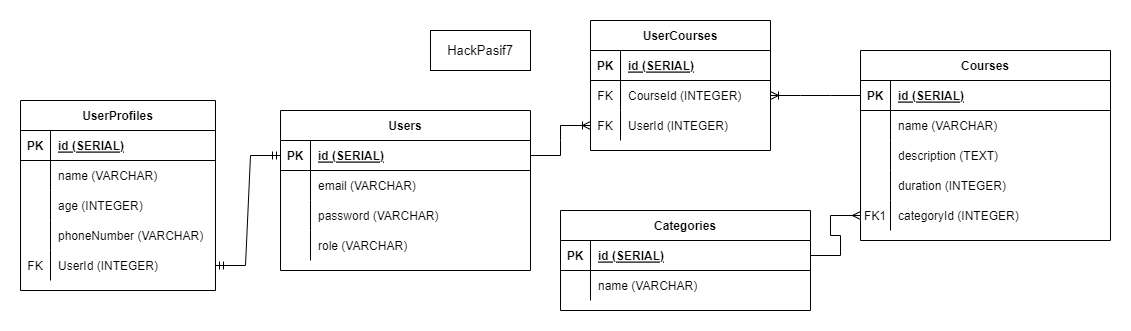

The diagram above was exported from draw.io. Its source (the exported page's mxGraphModel, read from the mxfile embedded in the PNG):
<mxGraphModel dx="1422" dy="697" grid="1" gridSize="10" guides="1" tooltips="1" connect="1" arrows="1" fold="1" page="1" pageScale="1" pageWidth="850" pageHeight="1100" math="0" shadow="0" extFonts="Permanent Marker^https://fonts.googleapis.com/css?family=Permanent+Marker">
  <root>
    <mxCell id="0" />
    <mxCell id="1" parent="0" />
    <mxCell id="C-vyLk0tnHw3VtMMgP7b-2" value="Categories" style="shape=table;startSize=30;container=1;collapsible=1;childLayout=tableLayout;fixedRows=1;rowLines=0;fontStyle=1;align=center;resizeLast=1;" parent="1" vertex="1">
      <mxGeometry x="670" y="300" width="250" height="100" as="geometry" />
    </mxCell>
    <mxCell id="C-vyLk0tnHw3VtMMgP7b-3" value="" style="shape=partialRectangle;collapsible=0;dropTarget=0;pointerEvents=0;fillColor=none;points=[[0,0.5],[1,0.5]];portConstraint=eastwest;top=0;left=0;right=0;bottom=1;" parent="C-vyLk0tnHw3VtMMgP7b-2" vertex="1">
      <mxGeometry y="30" width="250" height="30" as="geometry" />
    </mxCell>
    <mxCell id="C-vyLk0tnHw3VtMMgP7b-4" value="PK" style="shape=partialRectangle;overflow=hidden;connectable=0;fillColor=none;top=0;left=0;bottom=0;right=0;fontStyle=1;" parent="C-vyLk0tnHw3VtMMgP7b-3" vertex="1">
      <mxGeometry width="30" height="30" as="geometry">
        <mxRectangle width="30" height="30" as="alternateBounds" />
      </mxGeometry>
    </mxCell>
    <mxCell id="C-vyLk0tnHw3VtMMgP7b-5" value="id (SERIAL)" style="shape=partialRectangle;overflow=hidden;connectable=0;fillColor=none;top=0;left=0;bottom=0;right=0;align=left;spacingLeft=6;fontStyle=5;" parent="C-vyLk0tnHw3VtMMgP7b-3" vertex="1">
      <mxGeometry x="30" width="220" height="30" as="geometry">
        <mxRectangle width="220" height="30" as="alternateBounds" />
      </mxGeometry>
    </mxCell>
    <mxCell id="C-vyLk0tnHw3VtMMgP7b-6" value="" style="shape=partialRectangle;collapsible=0;dropTarget=0;pointerEvents=0;fillColor=none;points=[[0,0.5],[1,0.5]];portConstraint=eastwest;top=0;left=0;right=0;bottom=0;" parent="C-vyLk0tnHw3VtMMgP7b-2" vertex="1">
      <mxGeometry y="60" width="250" height="30" as="geometry" />
    </mxCell>
    <mxCell id="C-vyLk0tnHw3VtMMgP7b-7" value="" style="shape=partialRectangle;overflow=hidden;connectable=0;fillColor=none;top=0;left=0;bottom=0;right=0;" parent="C-vyLk0tnHw3VtMMgP7b-6" vertex="1">
      <mxGeometry width="30" height="30" as="geometry">
        <mxRectangle width="30" height="30" as="alternateBounds" />
      </mxGeometry>
    </mxCell>
    <mxCell id="C-vyLk0tnHw3VtMMgP7b-8" value="name (VARCHAR)" style="shape=partialRectangle;overflow=hidden;connectable=0;fillColor=none;top=0;left=0;bottom=0;right=0;align=left;spacingLeft=6;" parent="C-vyLk0tnHw3VtMMgP7b-6" vertex="1">
      <mxGeometry x="30" width="220" height="30" as="geometry">
        <mxRectangle width="220" height="30" as="alternateBounds" />
      </mxGeometry>
    </mxCell>
    <mxCell id="C-vyLk0tnHw3VtMMgP7b-13" value="Courses" style="shape=table;startSize=30;container=1;collapsible=1;childLayout=tableLayout;fixedRows=1;rowLines=0;fontStyle=1;align=center;resizeLast=1;" parent="1" vertex="1">
      <mxGeometry x="970" y="140" width="250" height="190" as="geometry" />
    </mxCell>
    <mxCell id="C-vyLk0tnHw3VtMMgP7b-14" value="" style="shape=partialRectangle;collapsible=0;dropTarget=0;pointerEvents=0;fillColor=none;points=[[0,0.5],[1,0.5]];portConstraint=eastwest;top=0;left=0;right=0;bottom=1;" parent="C-vyLk0tnHw3VtMMgP7b-13" vertex="1">
      <mxGeometry y="30" width="250" height="30" as="geometry" />
    </mxCell>
    <mxCell id="C-vyLk0tnHw3VtMMgP7b-15" value="PK" style="shape=partialRectangle;overflow=hidden;connectable=0;fillColor=none;top=0;left=0;bottom=0;right=0;fontStyle=1;" parent="C-vyLk0tnHw3VtMMgP7b-14" vertex="1">
      <mxGeometry width="30" height="30" as="geometry">
        <mxRectangle width="30" height="30" as="alternateBounds" />
      </mxGeometry>
    </mxCell>
    <mxCell id="C-vyLk0tnHw3VtMMgP7b-16" value="id (SERIAL)" style="shape=partialRectangle;overflow=hidden;connectable=0;fillColor=none;top=0;left=0;bottom=0;right=0;align=left;spacingLeft=6;fontStyle=5;" parent="C-vyLk0tnHw3VtMMgP7b-14" vertex="1">
      <mxGeometry x="30" width="220" height="30" as="geometry">
        <mxRectangle width="220" height="30" as="alternateBounds" />
      </mxGeometry>
    </mxCell>
    <mxCell id="aM3pnPBcfoxocP_M_qyx-62" value="" style="shape=partialRectangle;collapsible=0;dropTarget=0;pointerEvents=0;fillColor=none;points=[[0,0.5],[1,0.5]];portConstraint=eastwest;top=0;left=0;right=0;bottom=0;" parent="C-vyLk0tnHw3VtMMgP7b-13" vertex="1">
      <mxGeometry y="60" width="250" height="30" as="geometry" />
    </mxCell>
    <mxCell id="aM3pnPBcfoxocP_M_qyx-63" value="" style="shape=partialRectangle;overflow=hidden;connectable=0;fillColor=none;top=0;left=0;bottom=0;right=0;" parent="aM3pnPBcfoxocP_M_qyx-62" vertex="1">
      <mxGeometry width="30" height="30" as="geometry">
        <mxRectangle width="30" height="30" as="alternateBounds" />
      </mxGeometry>
    </mxCell>
    <mxCell id="aM3pnPBcfoxocP_M_qyx-64" value="name (VARCHAR)" style="shape=partialRectangle;overflow=hidden;connectable=0;fillColor=none;top=0;left=0;bottom=0;right=0;align=left;spacingLeft=6;" parent="aM3pnPBcfoxocP_M_qyx-62" vertex="1">
      <mxGeometry x="30" width="220" height="30" as="geometry">
        <mxRectangle width="220" height="30" as="alternateBounds" />
      </mxGeometry>
    </mxCell>
    <mxCell id="aM3pnPBcfoxocP_M_qyx-59" value="" style="shape=tableRow;horizontal=0;startSize=0;swimlaneHead=0;swimlaneBody=0;fillColor=none;collapsible=0;dropTarget=0;points=[[0,0.5],[1,0.5]];portConstraint=eastwest;top=0;left=0;right=0;bottom=0;" parent="C-vyLk0tnHw3VtMMgP7b-13" vertex="1">
      <mxGeometry y="90" width="250" height="30" as="geometry" />
    </mxCell>
    <mxCell id="aM3pnPBcfoxocP_M_qyx-60" value="" style="shape=partialRectangle;connectable=0;fillColor=none;top=0;left=0;bottom=0;right=0;editable=1;overflow=hidden;" parent="aM3pnPBcfoxocP_M_qyx-59" vertex="1">
      <mxGeometry width="30" height="30" as="geometry">
        <mxRectangle width="30" height="30" as="alternateBounds" />
      </mxGeometry>
    </mxCell>
    <mxCell id="aM3pnPBcfoxocP_M_qyx-61" value="description (TEXT)" style="shape=partialRectangle;connectable=0;fillColor=none;top=0;left=0;bottom=0;right=0;align=left;spacingLeft=6;overflow=hidden;" parent="aM3pnPBcfoxocP_M_qyx-59" vertex="1">
      <mxGeometry x="30" width="220" height="30" as="geometry">
        <mxRectangle width="220" height="30" as="alternateBounds" />
      </mxGeometry>
    </mxCell>
    <mxCell id="aM3pnPBcfoxocP_M_qyx-56" value="" style="shape=tableRow;horizontal=0;startSize=0;swimlaneHead=0;swimlaneBody=0;fillColor=none;collapsible=0;dropTarget=0;points=[[0,0.5],[1,0.5]];portConstraint=eastwest;top=0;left=0;right=0;bottom=0;" parent="C-vyLk0tnHw3VtMMgP7b-13" vertex="1">
      <mxGeometry y="120" width="250" height="30" as="geometry" />
    </mxCell>
    <mxCell id="aM3pnPBcfoxocP_M_qyx-57" value="" style="shape=partialRectangle;connectable=0;fillColor=none;top=0;left=0;bottom=0;right=0;editable=1;overflow=hidden;" parent="aM3pnPBcfoxocP_M_qyx-56" vertex="1">
      <mxGeometry width="30" height="30" as="geometry">
        <mxRectangle width="30" height="30" as="alternateBounds" />
      </mxGeometry>
    </mxCell>
    <mxCell id="aM3pnPBcfoxocP_M_qyx-58" value="duration (INTEGER)" style="shape=partialRectangle;connectable=0;fillColor=none;top=0;left=0;bottom=0;right=0;align=left;spacingLeft=6;overflow=hidden;" parent="aM3pnPBcfoxocP_M_qyx-56" vertex="1">
      <mxGeometry x="30" width="220" height="30" as="geometry">
        <mxRectangle width="220" height="30" as="alternateBounds" />
      </mxGeometry>
    </mxCell>
    <mxCell id="aM3pnPBcfoxocP_M_qyx-50" value="" style="shape=partialRectangle;collapsible=0;dropTarget=0;pointerEvents=0;fillColor=none;points=[[0,0.5],[1,0.5]];portConstraint=eastwest;top=0;left=0;right=0;bottom=0;" parent="C-vyLk0tnHw3VtMMgP7b-13" vertex="1">
      <mxGeometry y="150" width="250" height="30" as="geometry" />
    </mxCell>
    <mxCell id="aM3pnPBcfoxocP_M_qyx-51" value="FK1" style="shape=partialRectangle;overflow=hidden;connectable=0;fillColor=none;top=0;left=0;bottom=0;right=0;" parent="aM3pnPBcfoxocP_M_qyx-50" vertex="1">
      <mxGeometry width="30" height="30" as="geometry">
        <mxRectangle width="30" height="30" as="alternateBounds" />
      </mxGeometry>
    </mxCell>
    <mxCell id="aM3pnPBcfoxocP_M_qyx-52" value="categoryId (INTEGER)" style="shape=partialRectangle;overflow=hidden;connectable=0;fillColor=none;top=0;left=0;bottom=0;right=0;align=left;spacingLeft=6;" parent="aM3pnPBcfoxocP_M_qyx-50" vertex="1">
      <mxGeometry x="30" width="220" height="30" as="geometry">
        <mxRectangle width="220" height="30" as="alternateBounds" />
      </mxGeometry>
    </mxCell>
    <mxCell id="C-vyLk0tnHw3VtMMgP7b-23" value="Users" style="shape=table;startSize=30;container=1;collapsible=1;childLayout=tableLayout;fixedRows=1;rowLines=0;fontStyle=1;align=center;resizeLast=1;" parent="1" vertex="1">
      <mxGeometry x="390" y="200" width="250" height="160" as="geometry" />
    </mxCell>
    <mxCell id="C-vyLk0tnHw3VtMMgP7b-24" value="" style="shape=partialRectangle;collapsible=0;dropTarget=0;pointerEvents=0;fillColor=none;points=[[0,0.5],[1,0.5]];portConstraint=eastwest;top=0;left=0;right=0;bottom=1;" parent="C-vyLk0tnHw3VtMMgP7b-23" vertex="1">
      <mxGeometry y="30" width="250" height="30" as="geometry" />
    </mxCell>
    <mxCell id="C-vyLk0tnHw3VtMMgP7b-25" value="PK" style="shape=partialRectangle;overflow=hidden;connectable=0;fillColor=none;top=0;left=0;bottom=0;right=0;fontStyle=1;" parent="C-vyLk0tnHw3VtMMgP7b-24" vertex="1">
      <mxGeometry width="30" height="30" as="geometry">
        <mxRectangle width="30" height="30" as="alternateBounds" />
      </mxGeometry>
    </mxCell>
    <mxCell id="C-vyLk0tnHw3VtMMgP7b-26" value="id (SERIAL)" style="shape=partialRectangle;overflow=hidden;connectable=0;fillColor=none;top=0;left=0;bottom=0;right=0;align=left;spacingLeft=6;fontStyle=5;" parent="C-vyLk0tnHw3VtMMgP7b-24" vertex="1">
      <mxGeometry x="30" width="220" height="30" as="geometry">
        <mxRectangle width="220" height="30" as="alternateBounds" />
      </mxGeometry>
    </mxCell>
    <mxCell id="C-vyLk0tnHw3VtMMgP7b-27" value="" style="shape=partialRectangle;collapsible=0;dropTarget=0;pointerEvents=0;fillColor=none;points=[[0,0.5],[1,0.5]];portConstraint=eastwest;top=0;left=0;right=0;bottom=0;" parent="C-vyLk0tnHw3VtMMgP7b-23" vertex="1">
      <mxGeometry y="60" width="250" height="30" as="geometry" />
    </mxCell>
    <mxCell id="C-vyLk0tnHw3VtMMgP7b-28" value="" style="shape=partialRectangle;overflow=hidden;connectable=0;fillColor=none;top=0;left=0;bottom=0;right=0;" parent="C-vyLk0tnHw3VtMMgP7b-27" vertex="1">
      <mxGeometry width="30" height="30" as="geometry">
        <mxRectangle width="30" height="30" as="alternateBounds" />
      </mxGeometry>
    </mxCell>
    <mxCell id="C-vyLk0tnHw3VtMMgP7b-29" value="email (VARCHAR)" style="shape=partialRectangle;overflow=hidden;connectable=0;fillColor=none;top=0;left=0;bottom=0;right=0;align=left;spacingLeft=6;" parent="C-vyLk0tnHw3VtMMgP7b-27" vertex="1">
      <mxGeometry x="30" width="220" height="30" as="geometry">
        <mxRectangle width="220" height="30" as="alternateBounds" />
      </mxGeometry>
    </mxCell>
    <mxCell id="aM3pnPBcfoxocP_M_qyx-10" value="" style="shape=tableRow;horizontal=0;startSize=0;swimlaneHead=0;swimlaneBody=0;fillColor=none;collapsible=0;dropTarget=0;points=[[0,0.5],[1,0.5]];portConstraint=eastwest;top=0;left=0;right=0;bottom=0;" parent="C-vyLk0tnHw3VtMMgP7b-23" vertex="1">
      <mxGeometry y="90" width="250" height="30" as="geometry" />
    </mxCell>
    <mxCell id="aM3pnPBcfoxocP_M_qyx-11" value="" style="shape=partialRectangle;connectable=0;fillColor=none;top=0;left=0;bottom=0;right=0;editable=1;overflow=hidden;" parent="aM3pnPBcfoxocP_M_qyx-10" vertex="1">
      <mxGeometry width="30" height="30" as="geometry">
        <mxRectangle width="30" height="30" as="alternateBounds" />
      </mxGeometry>
    </mxCell>
    <mxCell id="aM3pnPBcfoxocP_M_qyx-12" value="password (VARCHAR)" style="shape=partialRectangle;connectable=0;fillColor=none;top=0;left=0;bottom=0;right=0;align=left;spacingLeft=6;overflow=hidden;" parent="aM3pnPBcfoxocP_M_qyx-10" vertex="1">
      <mxGeometry x="30" width="220" height="30" as="geometry">
        <mxRectangle width="220" height="30" as="alternateBounds" />
      </mxGeometry>
    </mxCell>
    <mxCell id="aM3pnPBcfoxocP_M_qyx-13" value="" style="shape=tableRow;horizontal=0;startSize=0;swimlaneHead=0;swimlaneBody=0;fillColor=none;collapsible=0;dropTarget=0;points=[[0,0.5],[1,0.5]];portConstraint=eastwest;top=0;left=0;right=0;bottom=0;" parent="C-vyLk0tnHw3VtMMgP7b-23" vertex="1">
      <mxGeometry y="120" width="250" height="30" as="geometry" />
    </mxCell>
    <mxCell id="aM3pnPBcfoxocP_M_qyx-14" value="" style="shape=partialRectangle;connectable=0;fillColor=none;top=0;left=0;bottom=0;right=0;editable=1;overflow=hidden;" parent="aM3pnPBcfoxocP_M_qyx-13" vertex="1">
      <mxGeometry width="30" height="30" as="geometry">
        <mxRectangle width="30" height="30" as="alternateBounds" />
      </mxGeometry>
    </mxCell>
    <mxCell id="aM3pnPBcfoxocP_M_qyx-15" value="role (VARCHAR)" style="shape=partialRectangle;connectable=0;fillColor=none;top=0;left=0;bottom=0;right=0;align=left;spacingLeft=6;overflow=hidden;" parent="aM3pnPBcfoxocP_M_qyx-13" vertex="1">
      <mxGeometry x="30" width="220" height="30" as="geometry">
        <mxRectangle width="220" height="30" as="alternateBounds" />
      </mxGeometry>
    </mxCell>
    <mxCell id="aM3pnPBcfoxocP_M_qyx-19" value="UserProfiles" style="shape=table;startSize=30;container=1;collapsible=1;childLayout=tableLayout;fixedRows=1;rowLines=0;fontStyle=1;align=center;resizeLast=1;" parent="1" vertex="1">
      <mxGeometry x="130" y="190" width="195" height="190" as="geometry" />
    </mxCell>
    <mxCell id="aM3pnPBcfoxocP_M_qyx-20" value="" style="shape=tableRow;horizontal=0;startSize=0;swimlaneHead=0;swimlaneBody=0;fillColor=none;collapsible=0;dropTarget=0;points=[[0,0.5],[1,0.5]];portConstraint=eastwest;top=0;left=0;right=0;bottom=1;" parent="aM3pnPBcfoxocP_M_qyx-19" vertex="1">
      <mxGeometry y="30" width="195" height="30" as="geometry" />
    </mxCell>
    <mxCell id="aM3pnPBcfoxocP_M_qyx-21" value="PK" style="shape=partialRectangle;connectable=0;fillColor=none;top=0;left=0;bottom=0;right=0;fontStyle=1;overflow=hidden;" parent="aM3pnPBcfoxocP_M_qyx-20" vertex="1">
      <mxGeometry width="30" height="30" as="geometry">
        <mxRectangle width="30" height="30" as="alternateBounds" />
      </mxGeometry>
    </mxCell>
    <mxCell id="aM3pnPBcfoxocP_M_qyx-22" value="id (SERIAL)" style="shape=partialRectangle;connectable=0;fillColor=none;top=0;left=0;bottom=0;right=0;align=left;spacingLeft=6;fontStyle=5;overflow=hidden;" parent="aM3pnPBcfoxocP_M_qyx-20" vertex="1">
      <mxGeometry x="30" width="165" height="30" as="geometry">
        <mxRectangle width="165" height="30" as="alternateBounds" />
      </mxGeometry>
    </mxCell>
    <mxCell id="aM3pnPBcfoxocP_M_qyx-23" value="" style="shape=tableRow;horizontal=0;startSize=0;swimlaneHead=0;swimlaneBody=0;fillColor=none;collapsible=0;dropTarget=0;points=[[0,0.5],[1,0.5]];portConstraint=eastwest;top=0;left=0;right=0;bottom=0;" parent="aM3pnPBcfoxocP_M_qyx-19" vertex="1">
      <mxGeometry y="60" width="195" height="30" as="geometry" />
    </mxCell>
    <mxCell id="aM3pnPBcfoxocP_M_qyx-24" value="" style="shape=partialRectangle;connectable=0;fillColor=none;top=0;left=0;bottom=0;right=0;editable=1;overflow=hidden;" parent="aM3pnPBcfoxocP_M_qyx-23" vertex="1">
      <mxGeometry width="30" height="30" as="geometry">
        <mxRectangle width="30" height="30" as="alternateBounds" />
      </mxGeometry>
    </mxCell>
    <mxCell id="aM3pnPBcfoxocP_M_qyx-25" value="name (VARCHAR)" style="shape=partialRectangle;connectable=0;fillColor=none;top=0;left=0;bottom=0;right=0;align=left;spacingLeft=6;overflow=hidden;" parent="aM3pnPBcfoxocP_M_qyx-23" vertex="1">
      <mxGeometry x="30" width="165" height="30" as="geometry">
        <mxRectangle width="165" height="30" as="alternateBounds" />
      </mxGeometry>
    </mxCell>
    <mxCell id="aM3pnPBcfoxocP_M_qyx-26" value="" style="shape=tableRow;horizontal=0;startSize=0;swimlaneHead=0;swimlaneBody=0;fillColor=none;collapsible=0;dropTarget=0;points=[[0,0.5],[1,0.5]];portConstraint=eastwest;top=0;left=0;right=0;bottom=0;" parent="aM3pnPBcfoxocP_M_qyx-19" vertex="1">
      <mxGeometry y="90" width="195" height="30" as="geometry" />
    </mxCell>
    <mxCell id="aM3pnPBcfoxocP_M_qyx-27" value="" style="shape=partialRectangle;connectable=0;fillColor=none;top=0;left=0;bottom=0;right=0;editable=1;overflow=hidden;" parent="aM3pnPBcfoxocP_M_qyx-26" vertex="1">
      <mxGeometry width="30" height="30" as="geometry">
        <mxRectangle width="30" height="30" as="alternateBounds" />
      </mxGeometry>
    </mxCell>
    <mxCell id="aM3pnPBcfoxocP_M_qyx-28" value="age (INTEGER)" style="shape=partialRectangle;connectable=0;fillColor=none;top=0;left=0;bottom=0;right=0;align=left;spacingLeft=6;overflow=hidden;" parent="aM3pnPBcfoxocP_M_qyx-26" vertex="1">
      <mxGeometry x="30" width="165" height="30" as="geometry">
        <mxRectangle width="165" height="30" as="alternateBounds" />
      </mxGeometry>
    </mxCell>
    <mxCell id="aM3pnPBcfoxocP_M_qyx-32" value="" style="shape=tableRow;horizontal=0;startSize=0;swimlaneHead=0;swimlaneBody=0;fillColor=none;collapsible=0;dropTarget=0;points=[[0,0.5],[1,0.5]];portConstraint=eastwest;top=0;left=0;right=0;bottom=0;" parent="aM3pnPBcfoxocP_M_qyx-19" vertex="1">
      <mxGeometry y="120" width="195" height="30" as="geometry" />
    </mxCell>
    <mxCell id="aM3pnPBcfoxocP_M_qyx-33" value="" style="shape=partialRectangle;connectable=0;fillColor=none;top=0;left=0;bottom=0;right=0;editable=1;overflow=hidden;" parent="aM3pnPBcfoxocP_M_qyx-32" vertex="1">
      <mxGeometry width="30" height="30" as="geometry">
        <mxRectangle width="30" height="30" as="alternateBounds" />
      </mxGeometry>
    </mxCell>
    <mxCell id="aM3pnPBcfoxocP_M_qyx-34" value="phoneNumber (VARCHAR)" style="shape=partialRectangle;connectable=0;fillColor=none;top=0;left=0;bottom=0;right=0;align=left;spacingLeft=6;overflow=hidden;" parent="aM3pnPBcfoxocP_M_qyx-32" vertex="1">
      <mxGeometry x="30" width="165" height="30" as="geometry">
        <mxRectangle width="165" height="30" as="alternateBounds" />
      </mxGeometry>
    </mxCell>
    <mxCell id="aM3pnPBcfoxocP_M_qyx-29" value="" style="shape=tableRow;horizontal=0;startSize=0;swimlaneHead=0;swimlaneBody=0;fillColor=none;collapsible=0;dropTarget=0;points=[[0,0.5],[1,0.5]];portConstraint=eastwest;top=0;left=0;right=0;bottom=0;" parent="aM3pnPBcfoxocP_M_qyx-19" vertex="1">
      <mxGeometry y="150" width="195" height="30" as="geometry" />
    </mxCell>
    <mxCell id="aM3pnPBcfoxocP_M_qyx-30" value="FK" style="shape=partialRectangle;connectable=0;fillColor=none;top=0;left=0;bottom=0;right=0;editable=1;overflow=hidden;" parent="aM3pnPBcfoxocP_M_qyx-29" vertex="1">
      <mxGeometry width="30" height="30" as="geometry">
        <mxRectangle width="30" height="30" as="alternateBounds" />
      </mxGeometry>
    </mxCell>
    <mxCell id="aM3pnPBcfoxocP_M_qyx-31" value="UserId (INTEGER)" style="shape=partialRectangle;connectable=0;fillColor=none;top=0;left=0;bottom=0;right=0;align=left;spacingLeft=6;overflow=hidden;" parent="aM3pnPBcfoxocP_M_qyx-29" vertex="1">
      <mxGeometry x="30" width="165" height="30" as="geometry">
        <mxRectangle width="165" height="30" as="alternateBounds" />
      </mxGeometry>
    </mxCell>
    <mxCell id="aM3pnPBcfoxocP_M_qyx-35" value="UserCourses" style="shape=table;startSize=30;container=1;collapsible=1;childLayout=tableLayout;fixedRows=1;rowLines=0;fontStyle=1;align=center;resizeLast=1;" parent="1" vertex="1">
      <mxGeometry x="700" y="110" width="180" height="130" as="geometry" />
    </mxCell>
    <mxCell id="aM3pnPBcfoxocP_M_qyx-36" value="" style="shape=tableRow;horizontal=0;startSize=0;swimlaneHead=0;swimlaneBody=0;fillColor=none;collapsible=0;dropTarget=0;points=[[0,0.5],[1,0.5]];portConstraint=eastwest;top=0;left=0;right=0;bottom=1;" parent="aM3pnPBcfoxocP_M_qyx-35" vertex="1">
      <mxGeometry y="30" width="180" height="30" as="geometry" />
    </mxCell>
    <mxCell id="aM3pnPBcfoxocP_M_qyx-37" value="PK" style="shape=partialRectangle;connectable=0;fillColor=none;top=0;left=0;bottom=0;right=0;fontStyle=1;overflow=hidden;" parent="aM3pnPBcfoxocP_M_qyx-36" vertex="1">
      <mxGeometry width="30" height="30" as="geometry">
        <mxRectangle width="30" height="30" as="alternateBounds" />
      </mxGeometry>
    </mxCell>
    <mxCell id="aM3pnPBcfoxocP_M_qyx-38" value="id (SERIAL)" style="shape=partialRectangle;connectable=0;fillColor=none;top=0;left=0;bottom=0;right=0;align=left;spacingLeft=6;fontStyle=5;overflow=hidden;" parent="aM3pnPBcfoxocP_M_qyx-36" vertex="1">
      <mxGeometry x="30" width="150" height="30" as="geometry">
        <mxRectangle width="150" height="30" as="alternateBounds" />
      </mxGeometry>
    </mxCell>
    <mxCell id="aM3pnPBcfoxocP_M_qyx-39" value="" style="shape=tableRow;horizontal=0;startSize=0;swimlaneHead=0;swimlaneBody=0;fillColor=none;collapsible=0;dropTarget=0;points=[[0,0.5],[1,0.5]];portConstraint=eastwest;top=0;left=0;right=0;bottom=0;" parent="aM3pnPBcfoxocP_M_qyx-35" vertex="1">
      <mxGeometry y="60" width="180" height="30" as="geometry" />
    </mxCell>
    <mxCell id="aM3pnPBcfoxocP_M_qyx-40" value="FK" style="shape=partialRectangle;connectable=0;fillColor=none;top=0;left=0;bottom=0;right=0;editable=1;overflow=hidden;" parent="aM3pnPBcfoxocP_M_qyx-39" vertex="1">
      <mxGeometry width="30" height="30" as="geometry">
        <mxRectangle width="30" height="30" as="alternateBounds" />
      </mxGeometry>
    </mxCell>
    <mxCell id="aM3pnPBcfoxocP_M_qyx-41" value="CourseId (INTEGER)" style="shape=partialRectangle;connectable=0;fillColor=none;top=0;left=0;bottom=0;right=0;align=left;spacingLeft=6;overflow=hidden;" parent="aM3pnPBcfoxocP_M_qyx-39" vertex="1">
      <mxGeometry x="30" width="150" height="30" as="geometry">
        <mxRectangle width="150" height="30" as="alternateBounds" />
      </mxGeometry>
    </mxCell>
    <mxCell id="aM3pnPBcfoxocP_M_qyx-42" value="" style="shape=tableRow;horizontal=0;startSize=0;swimlaneHead=0;swimlaneBody=0;fillColor=none;collapsible=0;dropTarget=0;points=[[0,0.5],[1,0.5]];portConstraint=eastwest;top=0;left=0;right=0;bottom=0;" parent="aM3pnPBcfoxocP_M_qyx-35" vertex="1">
      <mxGeometry y="90" width="180" height="30" as="geometry" />
    </mxCell>
    <mxCell id="aM3pnPBcfoxocP_M_qyx-43" value="FK" style="shape=partialRectangle;connectable=0;fillColor=none;top=0;left=0;bottom=0;right=0;editable=1;overflow=hidden;" parent="aM3pnPBcfoxocP_M_qyx-42" vertex="1">
      <mxGeometry width="30" height="30" as="geometry">
        <mxRectangle width="30" height="30" as="alternateBounds" />
      </mxGeometry>
    </mxCell>
    <mxCell id="aM3pnPBcfoxocP_M_qyx-44" value="UserId (INTEGER)" style="shape=partialRectangle;connectable=0;fillColor=none;top=0;left=0;bottom=0;right=0;align=left;spacingLeft=6;overflow=hidden;" parent="aM3pnPBcfoxocP_M_qyx-42" vertex="1">
      <mxGeometry x="30" width="150" height="30" as="geometry">
        <mxRectangle width="150" height="30" as="alternateBounds" />
      </mxGeometry>
    </mxCell>
    <mxCell id="aM3pnPBcfoxocP_M_qyx-81" value="" style="edgeStyle=entityRelationEdgeStyle;fontSize=12;html=1;endArrow=ERoneToMany;rounded=0;exitX=0;exitY=0.5;exitDx=0;exitDy=0;entryX=1;entryY=0.5;entryDx=0;entryDy=0;" parent="1" source="C-vyLk0tnHw3VtMMgP7b-14" target="aM3pnPBcfoxocP_M_qyx-39" edge="1">
      <mxGeometry width="100" height="100" relative="1" as="geometry">
        <mxPoint x="540" y="360" as="sourcePoint" />
        <mxPoint x="480" y="220" as="targetPoint" />
      </mxGeometry>
    </mxCell>
    <mxCell id="aM3pnPBcfoxocP_M_qyx-82" value="" style="edgeStyle=entityRelationEdgeStyle;fontSize=12;html=1;endArrow=ERoneToMany;rounded=0;exitX=1;exitY=0.5;exitDx=0;exitDy=0;" parent="1" source="C-vyLk0tnHw3VtMMgP7b-24" target="aM3pnPBcfoxocP_M_qyx-42" edge="1">
      <mxGeometry width="100" height="100" relative="1" as="geometry">
        <mxPoint x="380" y="320" as="sourcePoint" />
        <mxPoint x="480" y="220" as="targetPoint" />
      </mxGeometry>
    </mxCell>
    <mxCell id="aM3pnPBcfoxocP_M_qyx-83" value="" style="edgeStyle=entityRelationEdgeStyle;fontSize=12;html=1;endArrow=ERmany;rounded=0;exitX=1;exitY=0.5;exitDx=0;exitDy=0;entryX=0;entryY=0.5;entryDx=0;entryDy=0;" parent="1" source="C-vyLk0tnHw3VtMMgP7b-3" target="aM3pnPBcfoxocP_M_qyx-50" edge="1">
      <mxGeometry width="100" height="100" relative="1" as="geometry">
        <mxPoint x="380" y="320" as="sourcePoint" />
        <mxPoint x="480" y="220" as="targetPoint" />
      </mxGeometry>
    </mxCell>
    <mxCell id="t7VfMhlN6turqxGXKcla-1" value="" style="edgeStyle=entityRelationEdgeStyle;fontSize=12;html=1;endArrow=ERmandOne;startArrow=ERmandOne;rounded=0;exitX=1;exitY=0.5;exitDx=0;exitDy=0;entryX=0;entryY=0.5;entryDx=0;entryDy=0;" edge="1" parent="1" source="aM3pnPBcfoxocP_M_qyx-29" target="C-vyLk0tnHw3VtMMgP7b-24">
      <mxGeometry width="100" height="100" relative="1" as="geometry">
        <mxPoint x="290" y="480" as="sourcePoint" />
        <mxPoint x="390" y="380" as="targetPoint" />
      </mxGeometry>
    </mxCell>
    <mxCell id="t7VfMhlN6turqxGXKcla-2" value="HackPasif7" style="whiteSpace=wrap;html=1;align=center;" vertex="1" parent="1">
      <mxGeometry x="540" y="120" width="100" height="40" as="geometry" />
    </mxCell>
  </root>
</mxGraphModel>